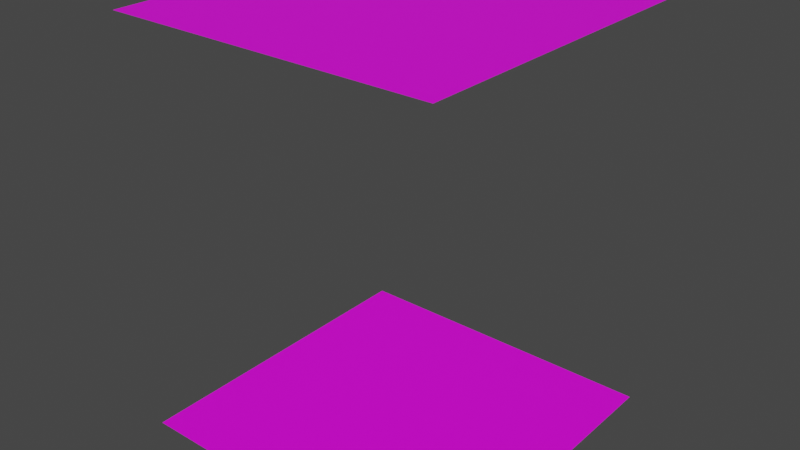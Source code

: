 # Source: base_room.blend  (saved by Blender 2.83.19; exported with 4.5.12 LTS)
import bpy
from mathutils import Matrix  # noqa: F401  (used for matrix-valued properties, if any)

bpy.ops.wm.read_factory_settings(use_empty=True)
scene = bpy.context.scene
scene.name = 'Scene'

# ---- collections
col_collection = bpy.data.collections.new('Collection'); scene.collection.children.link(col_collection)

# ---- images (referenced by path relative to the original .blend; pixels are not part of the script)
import os
ASSET_DIR = os.environ.get("B2B_ASSET_DIR", "")  # directory of the original .blend (textures are referenced by path, not embedded)
HERE = os.path.dirname(os.path.abspath(__file__))  # packed textures are extracted next to this script under _unpacked/

def load_image(name, relpath, width, height, colorspace="sRGB"):
    """Load a texture the original file referenced (path relative to the .blend, or extracted next to this script)."""
    p = next((c for c in (os.path.join(HERE, relpath), os.path.join(ASSET_DIR, relpath)) if relpath and os.path.exists(c)), "")
    if p:
        img = bpy.data.images.load(p, check_existing=True)
        img.name = name
    else:  # same state as the original file: an image datablock whose file is absent (Cycles renders it pink)
        img = bpy.data.images.new(name, width, height)
        img.source = "FILE"
        img.filepath = "//" + (relpath or name)
    img.colorspace_settings.name = colorspace
    return img
img_general_texture_jpg = load_image('general_texture.jpg', 'general_texture.jpg', 1024, 1024, 'sRGB')

# ---- materials (node trees are filled in below, after node groups)
mat_material_001 = bpy.data.materials.new('Material.001')
mat_material_001.use_transparent_shadow = False

# ---- material node trees
mat_material_001.use_nodes = True; mat_material_001.node_tree.nodes.clear()
_N = mat_material_001.node_tree.nodes; _L = mat_material_001.node_tree.links
n0 = _N.new('ShaderNodeBsdfPrincipled'); n0.name = 'Principled BSDF'; n0.location = (10, 300)
n0.distribution = 'GGX'
n0.subsurface_method = 'BURLEY'
n0.inputs[3].default_value = 1.45
n0.inputs[27].default_value = (0.0, 0.0, 0.0, 1.0)
n0.inputs[28].default_value = 1.0
n1 = _N.new('ShaderNodeOutputMaterial'); n1.name = 'Material Output'; n1.location = (300, 300)
n2 = _N.new('ShaderNodeTexImage'); n2.name = 'Image Texture'; n2.location = (-361, 220)
n2.image = img_general_texture_jpg
n2.interpolation = 'Closest'
_L.new(n0.outputs[0], n1.inputs[0])
_L.new(n2.outputs[0], n0.inputs[0])
n1.is_active_output = True

# ---- world
world_world = bpy.data.worlds.new('World'); scene.world = world_world
world_world.use_nodes = True; world_world.node_tree.nodes.clear()
_N = world_world.node_tree.nodes; _L = world_world.node_tree.links
n0 = _N.new('ShaderNodeOutputWorld'); n0.name = 'World Output'; n0.location = (300, 300)
n1 = _N.new('ShaderNodeBackground'); n1.name = 'Background'; n1.location = (10, 300)
n1.inputs[0].default_value = (0.05088, 0.05088, 0.05088, 1.0)
_L.new(n1.outputs[0], n0.inputs[0])
n0.is_active_output = True
world_world.color = (0.05088, 0.05088, 0.05088)
world_world.use_sun_shadow = False
world_world.sun_shadow_jitter_overblur = 0.0

# ---- meshes
me_plane = bpy.data.meshes.new('Plane')
me_plane.from_pydata([(-1.0, -1.0, 0.0), (1.0, -1.0, 0.0), (-1.0, 1.0, 0.0), (1.0, 1.0, 0.0), (-1.0, 1.0, 2.5), (-1.0, -1.0, 2.5), (1.0, -1.0, 2.5), (1.0, 1.0, 2.5)], [], [(0, 1, 3, 2), (5, 4, 7, 6)])
_uv = me_plane.uv_layers.new(name='UVMap')
_uv.uv.foreach_set('vector', [0.01617, 0.2126, 0.01617, 0.006857, 0.2928, 0.006857, 0.2928, 0.2126, 0.699, 0.7521, 0.5132, 0.7521, 0.5132, 0.6729, 0.699, 0.6729])
me_plane.materials.append(mat_material_001)
me_plane.use_remesh_fix_poles = True
me_plane.use_remesh_preserve_attributes = False
me_plane.use_mirror_vertex_groups = False
me_plane.update()

# ---- objects
ob_plane = bpy.data.objects.new('Plane', me_plane)

# ---- transforms, parenting, visibility, modifiers, constraints
ob_plane.location = (0.0, 0.0, 0.0)
ob_plane.lineart.crease_threshold = 0.0

# ---- collection membership
col_collection.objects.link(ob_plane)

# ---- scene / render settings (as saved in the file)
scene.frame_start = 1; scene.frame_end = 250; scene.frame_set(1)
scene.render.engine = 'BLENDER_EEVEE_NEXT'
scene.cycles.use_denoising = False
scene.cycles.samples = 128
scene.cycles.sampling_pattern = 'TABULATED_SOBOL'
scene.cycles.use_adaptive_sampling = False
scene.cycles.use_light_tree = False
scene.view_settings.view_transform = 'Filmic'
bpy.context.view_layer.update()

# ---- added for rendering (the .blend has no active camera and no usable light): camera, sun
cam_auto = bpy.data.cameras.new('AutoCamera')
cam_auto.lens = 50.0
cam_auto.sensor_width = 36.0
cam_auto.clip_end = 1000.0
ob_auto_camera = bpy.data.objects.new('AutoCamera', cam_auto)
scene.collection.objects.link(ob_auto_camera)
ob_auto_camera.location = (3.49265, -4.19118, 4.04412)
ob_auto_camera.rotation_euler = (1.09748, -7.21219e-08, 0.694738)
scene.camera = ob_auto_camera
light_auto_sun = bpy.data.lights.new('AutoSun', 'SUN')
light_auto_sun.energy = 3.0
light_auto_sun.angle = 0.0523599
ob_auto_sun = bpy.data.objects.new('AutoSun', light_auto_sun)
scene.collection.objects.link(ob_auto_sun)
ob_auto_sun.rotation_euler = (0.872665, 0.174533, 0.523599)
bpy.context.view_layer.update()
